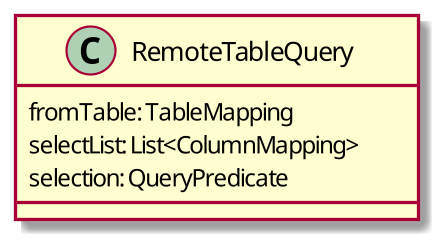

The diagram above was rendered by PlantUML. Its source (embedded in the PNG):
@startuml

class RemoteTableQuery{
fromTable: TableMapping
selectList: List<ColumnMapping>
selection: QueryPredicate
}

@enduml